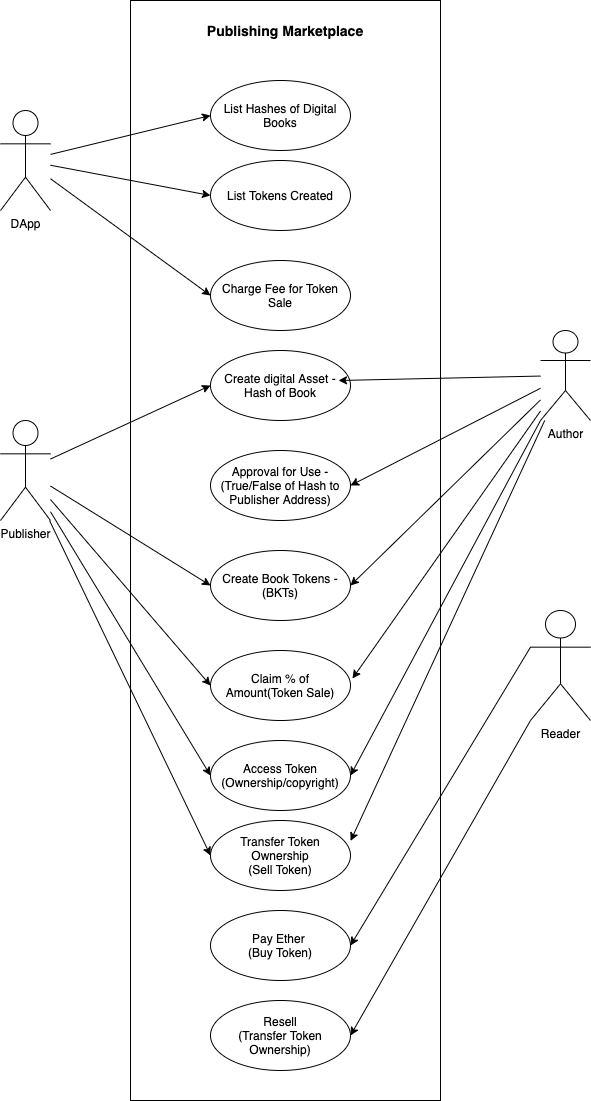

The diagram above was exported from draw.io. Its source (the exported page's mxGraphModel, read from the mxfile embedded in the PNG):
<mxGraphModel dx="1186" dy="796" grid="1" gridSize="10" guides="1" tooltips="1" connect="1" arrows="1" fold="1" page="1" pageScale="1" pageWidth="850" pageHeight="1100" math="0" shadow="0">
  <root>
    <object label="" id="0">
      <mxCell />
    </object>
    <mxCell id="1" parent="0" />
    <mxCell id="O-oBzr-Mf4rncK00phIf-42" value="" style="rounded=0;whiteSpace=wrap;html=1;" parent="1" vertex="1">
      <mxGeometry x="320" y="130" width="310" height="1100" as="geometry" />
    </mxCell>
    <mxCell id="O-oBzr-Mf4rncK00phIf-1" value="Create digital Asset - Hash of Book" style="ellipse;whiteSpace=wrap;html=1;" parent="1" vertex="1">
      <mxGeometry x="400" y="480" width="140" height="70" as="geometry" />
    </mxCell>
    <mxCell id="O-oBzr-Mf4rncK00phIf-2" value="Approval for Use - (True/False of Hash to Publisher Address)" style="ellipse;whiteSpace=wrap;html=1;" parent="1" vertex="1">
      <mxGeometry x="400" y="580" width="140" height="70" as="geometry" />
    </mxCell>
    <mxCell id="O-oBzr-Mf4rncK00phIf-3" value="Create Book Tokens - (BKTs)" style="ellipse;whiteSpace=wrap;html=1;" parent="1" vertex="1">
      <mxGeometry x="400" y="680" width="140" height="70" as="geometry" />
    </mxCell>
    <mxCell id="O-oBzr-Mf4rncK00phIf-4" value="Pay Ether&amp;nbsp;&lt;br&gt;(Buy Token)" style="ellipse;whiteSpace=wrap;html=1;" parent="1" vertex="1">
      <mxGeometry x="400" y="1040" width="140" height="70" as="geometry" />
    </mxCell>
    <mxCell id="O-oBzr-Mf4rncK00phIf-5" value="Access Token (Ownership/copyright)" style="ellipse;whiteSpace=wrap;html=1;" parent="1" vertex="1">
      <mxGeometry x="400" y="870" width="140" height="70" as="geometry" />
    </mxCell>
    <mxCell id="O-oBzr-Mf4rncK00phIf-6" value="Claim % of Amount(Token Sale)" style="ellipse;whiteSpace=wrap;html=1;" parent="1" vertex="1">
      <mxGeometry x="400" y="780" width="140" height="70" as="geometry" />
    </mxCell>
    <mxCell id="O-oBzr-Mf4rncK00phIf-23" style="edgeStyle=none;rounded=0;orthogonalLoop=1;jettySize=auto;html=1;entryX=1;entryY=0.5;entryDx=0;entryDy=0;" parent="1" source="O-oBzr-Mf4rncK00phIf-10" target="O-oBzr-Mf4rncK00phIf-2" edge="1">
      <mxGeometry relative="1" as="geometry">
        <mxPoint x="630" y="555" as="sourcePoint" />
      </mxGeometry>
    </mxCell>
    <mxCell id="O-oBzr-Mf4rncK00phIf-26" style="edgeStyle=none;rounded=0;orthogonalLoop=1;jettySize=auto;html=1;" parent="1" source="O-oBzr-Mf4rncK00phIf-10" edge="1">
      <mxGeometry relative="1" as="geometry">
        <mxPoint x="528" y="510" as="targetPoint" />
      </mxGeometry>
    </mxCell>
    <mxCell id="O-oBzr-Mf4rncK00phIf-32" style="edgeStyle=none;rounded=0;orthogonalLoop=1;jettySize=auto;html=1;entryX=1;entryY=0.5;entryDx=0;entryDy=0;" parent="1" source="O-oBzr-Mf4rncK00phIf-10" target="O-oBzr-Mf4rncK00phIf-3" edge="1">
      <mxGeometry relative="1" as="geometry">
        <mxPoint x="650" y="570" as="sourcePoint" />
      </mxGeometry>
    </mxCell>
    <mxCell id="ibYmtLysG7szmCVmcGf9-1" style="rounded=0;orthogonalLoop=1;jettySize=auto;html=1;entryX=1.014;entryY=0.4;entryDx=0;entryDy=0;entryPerimeter=0;" parent="1" source="O-oBzr-Mf4rncK00phIf-10" target="O-oBzr-Mf4rncK00phIf-6" edge="1">
      <mxGeometry relative="1" as="geometry">
        <mxPoint x="720" y="560" as="sourcePoint" />
      </mxGeometry>
    </mxCell>
    <mxCell id="ibYmtLysG7szmCVmcGf9-2" style="edgeStyle=none;rounded=0;orthogonalLoop=1;jettySize=auto;html=1;exitX=0;exitY=1;exitDx=0;exitDy=0;exitPerimeter=0;entryX=1;entryY=0.5;entryDx=0;entryDy=0;" parent="1" source="O-oBzr-Mf4rncK00phIf-10" target="O-oBzr-Mf4rncK00phIf-5" edge="1">
      <mxGeometry relative="1" as="geometry" />
    </mxCell>
    <mxCell id="4miXK1UL1DQC2W-OUbME-4" style="rounded=0;orthogonalLoop=1;jettySize=auto;html=1;entryX=0.71;entryY=0.764;entryDx=0;entryDy=0;entryPerimeter=0;" edge="1" parent="1" source="O-oBzr-Mf4rncK00phIf-10" target="O-oBzr-Mf4rncK00phIf-42">
      <mxGeometry relative="1" as="geometry">
        <mxPoint x="690" y="760" as="targetPoint" />
      </mxGeometry>
    </mxCell>
    <mxCell id="O-oBzr-Mf4rncK00phIf-10" value="Author" style="shape=umlActor;verticalLabelPosition=bottom;verticalAlign=top;html=1;" parent="1" vertex="1">
      <mxGeometry x="730" y="460" width="50" height="90" as="geometry" />
    </mxCell>
    <mxCell id="O-oBzr-Mf4rncK00phIf-21" style="edgeStyle=none;rounded=0;orthogonalLoop=1;jettySize=auto;html=1;entryX=0;entryY=0.5;entryDx=0;entryDy=0;" parent="1" source="O-oBzr-Mf4rncK00phIf-15" target="O-oBzr-Mf4rncK00phIf-5" edge="1">
      <mxGeometry relative="1" as="geometry">
        <mxPoint x="380" y="920" as="targetPoint" />
        <mxPoint x="130" y="580" as="sourcePoint" />
      </mxGeometry>
    </mxCell>
    <mxCell id="O-oBzr-Mf4rncK00phIf-22" style="edgeStyle=none;rounded=0;orthogonalLoop=1;jettySize=auto;html=1;entryX=0;entryY=0.5;entryDx=0;entryDy=0;" parent="1" source="O-oBzr-Mf4rncK00phIf-15" target="O-oBzr-Mf4rncK00phIf-6" edge="1">
      <mxGeometry relative="1" as="geometry">
        <mxPoint x="380" y="1010" as="targetPoint" />
        <mxPoint x="110" y="590" as="sourcePoint" />
      </mxGeometry>
    </mxCell>
    <mxCell id="O-oBzr-Mf4rncK00phIf-24" style="edgeStyle=none;rounded=0;orthogonalLoop=1;jettySize=auto;html=1;entryX=0;entryY=0.5;entryDx=0;entryDy=0;" parent="1" source="O-oBzr-Mf4rncK00phIf-15" target="O-oBzr-Mf4rncK00phIf-3" edge="1">
      <mxGeometry relative="1" as="geometry" />
    </mxCell>
    <mxCell id="O-oBzr-Mf4rncK00phIf-25" style="edgeStyle=none;rounded=0;orthogonalLoop=1;jettySize=auto;html=1;entryX=0;entryY=0.5;entryDx=0;entryDy=0;" parent="1" source="O-oBzr-Mf4rncK00phIf-15" target="O-oBzr-Mf4rncK00phIf-1" edge="1">
      <mxGeometry relative="1" as="geometry" />
    </mxCell>
    <mxCell id="4miXK1UL1DQC2W-OUbME-5" style="edgeStyle=none;rounded=0;orthogonalLoop=1;jettySize=auto;html=1;entryX=0;entryY=0.5;entryDx=0;entryDy=0;" edge="1" parent="1" source="O-oBzr-Mf4rncK00phIf-15" target="4miXK1UL1DQC2W-OUbME-2">
      <mxGeometry relative="1" as="geometry" />
    </mxCell>
    <mxCell id="O-oBzr-Mf4rncK00phIf-15" value="Publisher" style="shape=umlActor;verticalLabelPosition=bottom;verticalAlign=top;html=1;" parent="1" vertex="1">
      <mxGeometry x="190" y="550" width="50" height="100" as="geometry" />
    </mxCell>
    <mxCell id="O-oBzr-Mf4rncK00phIf-20" style="rounded=0;orthogonalLoop=1;jettySize=auto;html=1;entryX=1;entryY=0.5;entryDx=0;entryDy=0;exitX=0;exitY=0.3333333333333333;exitDx=0;exitDy=0;exitPerimeter=0;" parent="1" source="O-oBzr-Mf4rncK00phIf-18" target="O-oBzr-Mf4rncK00phIf-4" edge="1">
      <mxGeometry relative="1" as="geometry" />
    </mxCell>
    <mxCell id="4miXK1UL1DQC2W-OUbME-6" style="edgeStyle=none;rounded=0;orthogonalLoop=1;jettySize=auto;html=1;exitX=0;exitY=1;exitDx=0;exitDy=0;exitPerimeter=0;entryX=1;entryY=0.5;entryDx=0;entryDy=0;" edge="1" parent="1" source="O-oBzr-Mf4rncK00phIf-18" target="4miXK1UL1DQC2W-OUbME-1">
      <mxGeometry relative="1" as="geometry" />
    </mxCell>
    <mxCell id="O-oBzr-Mf4rncK00phIf-18" value="Reader" style="shape=umlActor;verticalLabelPosition=bottom;verticalAlign=top;html=1;" parent="1" vertex="1">
      <mxGeometry x="720" y="740" width="60" height="110" as="geometry" />
    </mxCell>
    <mxCell id="O-oBzr-Mf4rncK00phIf-30" value="Charge Fee for Token Sale" style="ellipse;whiteSpace=wrap;html=1;" parent="1" vertex="1">
      <mxGeometry x="400" y="390" width="140" height="70" as="geometry" />
    </mxCell>
    <mxCell id="O-oBzr-Mf4rncK00phIf-33" value="List Tokens Created" style="ellipse;whiteSpace=wrap;html=1;" parent="1" vertex="1">
      <mxGeometry x="400" y="290" width="140" height="70" as="geometry" />
    </mxCell>
    <mxCell id="O-oBzr-Mf4rncK00phIf-36" style="edgeStyle=none;rounded=0;orthogonalLoop=1;jettySize=auto;html=1;entryX=0;entryY=0.5;entryDx=0;entryDy=0;" parent="1" source="O-oBzr-Mf4rncK00phIf-34" target="O-oBzr-Mf4rncK00phIf-33" edge="1">
      <mxGeometry relative="1" as="geometry" />
    </mxCell>
    <mxCell id="O-oBzr-Mf4rncK00phIf-37" style="edgeStyle=none;rounded=0;orthogonalLoop=1;jettySize=auto;html=1;entryX=0;entryY=0.5;entryDx=0;entryDy=0;" parent="1" source="O-oBzr-Mf4rncK00phIf-34" target="O-oBzr-Mf4rncK00phIf-30" edge="1">
      <mxGeometry relative="1" as="geometry" />
    </mxCell>
    <mxCell id="O-oBzr-Mf4rncK00phIf-40" style="edgeStyle=none;rounded=0;orthogonalLoop=1;jettySize=auto;html=1;entryX=0;entryY=0.5;entryDx=0;entryDy=0;" parent="1" source="O-oBzr-Mf4rncK00phIf-34" target="O-oBzr-Mf4rncK00phIf-39" edge="1">
      <mxGeometry relative="1" as="geometry" />
    </mxCell>
    <mxCell id="O-oBzr-Mf4rncK00phIf-34" value="DApp" style="shape=umlActor;verticalLabelPosition=bottom;verticalAlign=top;html=1;" parent="1" vertex="1">
      <mxGeometry x="190" y="240" width="50" height="100" as="geometry" />
    </mxCell>
    <mxCell id="O-oBzr-Mf4rncK00phIf-38" style="edgeStyle=none;rounded=0;orthogonalLoop=1;jettySize=auto;html=1;exitX=1;exitY=0.3333333333333333;exitDx=0;exitDy=0;exitPerimeter=0;" parent="1" source="O-oBzr-Mf4rncK00phIf-34" target="O-oBzr-Mf4rncK00phIf-34" edge="1">
      <mxGeometry relative="1" as="geometry" />
    </mxCell>
    <mxCell id="O-oBzr-Mf4rncK00phIf-39" value="List Hashes of Digital Books" style="ellipse;whiteSpace=wrap;html=1;" parent="1" vertex="1">
      <mxGeometry x="400" y="210" width="140" height="70" as="geometry" />
    </mxCell>
    <mxCell id="O-oBzr-Mf4rncK00phIf-43" value="&lt;font style=&quot;font-size: 14px&quot;&gt;&lt;b&gt;Publishing Marketplace&lt;/b&gt;&lt;/font&gt;" style="text;html=1;strokeColor=none;fillColor=none;align=center;verticalAlign=middle;whiteSpace=wrap;rounded=0;" parent="1" vertex="1">
      <mxGeometry x="370" y="150" width="210" height="20" as="geometry" />
    </mxCell>
    <mxCell id="4miXK1UL1DQC2W-OUbME-1" value="Resell&lt;br&gt;(Transfer Token Ownership)" style="ellipse;whiteSpace=wrap;html=1;" vertex="1" parent="1">
      <mxGeometry x="400" y="1130" width="140" height="70" as="geometry" />
    </mxCell>
    <mxCell id="4miXK1UL1DQC2W-OUbME-2" value="Transfer Token Ownership&lt;br&gt;(Sell Token)" style="ellipse;whiteSpace=wrap;html=1;" vertex="1" parent="1">
      <mxGeometry x="400" y="950" width="140" height="70" as="geometry" />
    </mxCell>
  </root>
</mxGraphModel>